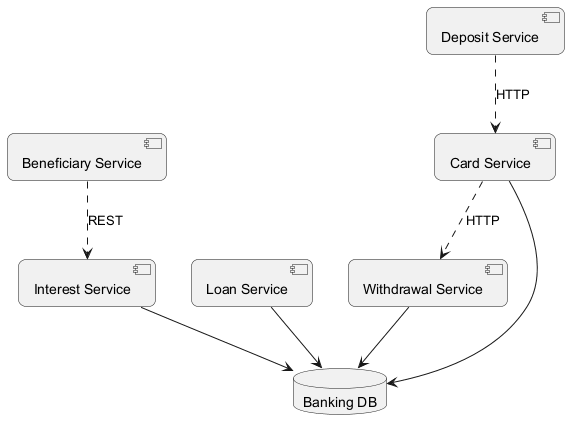

The diagram above was rendered by PlantUML. Its source (embedded in the PNG):
@startuml
skinparam backgroundColor #FFFFFF
skinparam roundCorner 15
component "Card Service" as C_CardService
component "Withdrawal Service" as C_WithdrawalService
component "Deposit Service" as C_DepositService
component "Interest Service" as C_InterestService
component "Beneficiary Service" as C_BeneficiaryService
component "Loan Service" as C_LoanService
database "Banking DB" as DB_banking
C_CardService --> DB_banking
C_WithdrawalService --> DB_banking
C_InterestService --> DB_banking
C_LoanService --> DB_banking
C_CardService ..> C_WithdrawalService : HTTP
C_DepositService ..> C_CardService : HTTP
C_BeneficiaryService ..> C_InterestService : REST
@enduml